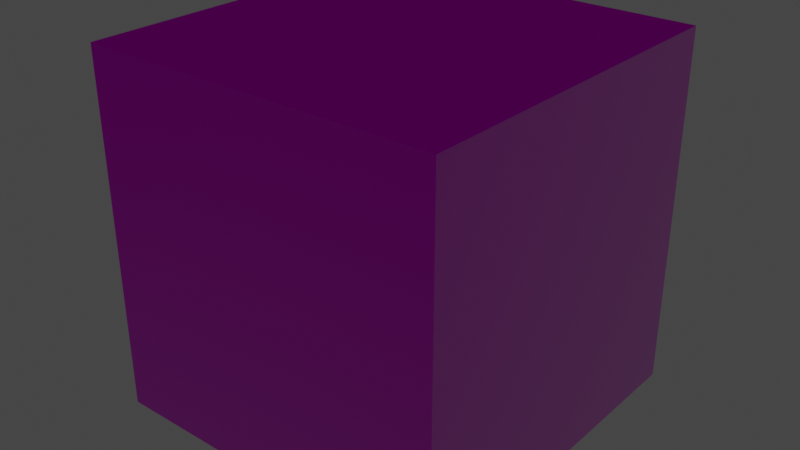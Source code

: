 # Source: Box.blend  (saved by Blender 2.82.7; exported with 4.5.12 LTS)
import bpy
from mathutils import Matrix  # noqa: F401  (used for matrix-valued properties, if any)

bpy.ops.wm.read_factory_settings(use_empty=True)
scene = bpy.context.scene
scene.name = 'Scene'

# ---- collections
col_collection = bpy.data.collections.new('Collection'); scene.collection.children.link(col_collection)

# ---- images (referenced by path relative to the original .blend; pixels are not part of the script)
import os
ASSET_DIR = os.environ.get("B2B_ASSET_DIR", "")  # directory of the original .blend (textures are referenced by path, not embedded)
HERE = os.path.dirname(os.path.abspath(__file__))  # packed textures are extracted next to this script under _unpacked/

def load_image(name, relpath, width, height, colorspace="sRGB"):
    """Load a texture the original file referenced (path relative to the .blend, or extracted next to this script)."""
    p = next((c for c in (os.path.join(HERE, relpath), os.path.join(ASSET_DIR, relpath)) if relpath and os.path.exists(c)), "")
    if p:
        img = bpy.data.images.load(p, check_existing=True)
        img.name = name
    else:  # same state as the original file: an image datablock whose file is absent (Cycles renders it pink)
        img = bpy.data.images.new(name, width, height)
        img.source = "FILE"
        img.filepath = "//" + (relpath or name)
    img.colorspace_settings.name = colorspace
    return img
img_box_png = load_image('box.png', 'box.png', 1024, 1024, 'sRGB')
img_box_normal_png = load_image('box_normal.png', 'box_normal.png', 1024, 1024, 'Linear Rec.709')
img_box_roughnessmetallic_png = load_image('box_roughnessMetallic.png', 'box_roughnessMetallic.png', 1024, 1024, 'Non-Color')

# ---- materials (node trees are filled in below, after node groups)
mat_material_001 = bpy.data.materials.new('Material.001')
mat_material_001.use_transparent_shadow = False

# ---- material node trees
mat_material_001.use_nodes = True; mat_material_001.node_tree.nodes.clear()
_N = mat_material_001.node_tree.nodes; _L = mat_material_001.node_tree.links
n0 = _N.new('ShaderNodeOutputMaterial'); n0.name = 'Material Output'; n0.location = (53, 312)
n1 = _N.new('ShaderNodeBsdfPrincipled'); n1.name = 'Principled BSDF'; n1.location = (-241, 299)
n1.distribution = 'GGX'
n1.subsurface_method = 'BURLEY'
n1.inputs[3].default_value = 1.45
n1.inputs[27].default_value = (0.0, 0.0, 0.0, 1.0)
n1.inputs[28].default_value = 1.0
n2 = _N.new('ShaderNodeMix'); n2.name = 'Mix'; n2.location = (-486, 242)
n2.data_type = 'RGBA'
n2.blend_type = 'MULTIPLY'
n2.inputs[0].default_value = 1.0
n2.inputs[7].default_value = (1.0, 1.0, 1.0, 1.0)
n3 = _N.new('ShaderNodeTexImage'); n3.name = 'Image Texture'; n3.location = (-837, 292)
n3.image = img_box_png
n4 = _N.new('ShaderNodeTexImage'); n4.name = 'Image Texture.001'; n4.location = (-876, -308)
n4.image = img_box_normal_png
n5 = _N.new('ShaderNodeNormalMap'); n5.name = 'Normal Map'; n5.location = (-542, -309)
n6 = _N.new('ShaderNodeTexImage'); n6.name = 'Image Texture.002'; n6.location = (-901, 2)
n6.image = img_box_roughnessmetallic_png
n7 = _N.new('ShaderNodeSeparateColor'); n7.name = 'Separate RGB'; n7.location = (-557, -14)
_L.new(n1.outputs[0], n0.inputs[0])
_L.new(n2.outputs[2], n1.inputs[0])
_L.new(n3.outputs[0], n2.inputs[6])
_L.new(n4.outputs[0], n5.inputs[1])
_L.new(n5.outputs[0], n1.inputs[5])
_L.new(n6.outputs[0], n7.inputs[0])
_L.new(n7.outputs[2], n1.inputs[1])
_L.new(n7.outputs[1], n1.inputs[2])
n0.is_active_output = True

# ---- world
world_world = bpy.data.worlds.new('World'); scene.world = world_world
world_world.use_nodes = True; world_world.node_tree.nodes.clear()
_N = world_world.node_tree.nodes; _L = world_world.node_tree.links
n0 = _N.new('ShaderNodeOutputWorld'); n0.name = 'World Output'; n0.location = (300, 300)
n1 = _N.new('ShaderNodeBackground'); n1.name = 'Background'; n1.location = (10, 300)
n1.inputs[0].default_value = (0.05088, 0.05088, 0.05088, 1.0)
_L.new(n1.outputs[0], n0.inputs[0])
n0.is_active_output = True
world_world.color = (0.05088, 0.05088, 0.05088)
world_world.use_sun_shadow = False
world_world.sun_shadow_jitter_overblur = 0.0

# ---- meshes
me_cube_001 = bpy.data.meshes.new('Cube.001')
me_cube_001.from_pydata([(-1.0, -1.0, -1.0), (-1.0, -1.0, 1.0), (-1.0, 1.0, -1.0), (-1.0, 1.0, 1.0), (1.0, -1.0, -1.0), (1.0, -1.0, 1.0), (1.0, 1.0, -1.0), (1.0, 1.0, 1.0)], [], [(0, 1, 3, 2), (2, 3, 7, 6), (6, 7, 5, 4), (4, 5, 1, 0), (2, 6, 4, 0), (7, 3, 1, 5)])
_uv = me_cube_001.uv_layers.new(name='UVMap')
_uv.uv.foreach_set('vector', [0.0, 0.0, 0.0, 1.0, 1.0, 1.0, 1.0, 0.0, 0.0, 0.0, 0.0, 1.0, 1.0, 1.0, 1.0, 0.0, 1.0, 0.0, 1.0, 1.0, 0.0, 1.0, 0.0, 0.0, 1.0, 0.0, 1.0, 1.0, 0.0, 1.0, 0.0, 0.0, 0.0, 1.0, 1.0, 1.0, 1.0, 0.0, 0.0, 0.0, 1.0, 1.0, 0.0, 1.0, 0.0, 0.0, 1.0, 0.0])
me_cube_001.materials.append(mat_material_001)
me_cube_001.use_remesh_fix_poles = True
me_cube_001.use_remesh_preserve_attributes = False
me_cube_001.use_mirror_vertex_groups = False
me_cube_001.update()

# ---- objects
ob_box = bpy.data.objects.new('Box', me_cube_001)

# ---- transforms, parenting, visibility, modifiers, constraints
ob_box.location = (0.0, 0.0, 0.0)
ob_box.lineart.crease_threshold = 0.0

# ---- collection membership
col_collection.objects.link(ob_box)

# ---- scene / render settings (as saved in the file)
scene.frame_start = 1; scene.frame_end = 250; scene.frame_set(0)
scene.render.engine = 'BLENDER_EEVEE_NEXT'
scene.cycles.use_denoising = False
scene.cycles.samples = 128
scene.cycles.sampling_pattern = 'TABULATED_SOBOL'
scene.cycles.use_adaptive_sampling = False
scene.cycles.use_light_tree = False
scene.view_settings.view_transform = 'Filmic'
bpy.context.view_layer.update()

# ---- added for rendering (the .blend has no active camera and no usable light): camera, sun
cam_auto = bpy.data.cameras.new('AutoCamera')
cam_auto.lens = 50.0
cam_auto.sensor_width = 36.0
cam_auto.clip_end = 1000.0
ob_auto_camera = bpy.data.objects.new('AutoCamera', cam_auto)
scene.collection.objects.link(ob_auto_camera)
ob_auto_camera.location = (3.20507, -3.84609, 2.56406)
ob_auto_camera.rotation_euler = (1.09748, -7.21219e-08, 0.694738)
scene.camera = ob_auto_camera
light_auto_sun = bpy.data.lights.new('AutoSun', 'SUN')
light_auto_sun.energy = 3.0
light_auto_sun.angle = 0.0523599
ob_auto_sun = bpy.data.objects.new('AutoSun', light_auto_sun)
scene.collection.objects.link(ob_auto_sun)
ob_auto_sun.rotation_euler = (0.872665, 0.174533, 0.523599)
bpy.context.view_layer.update()
